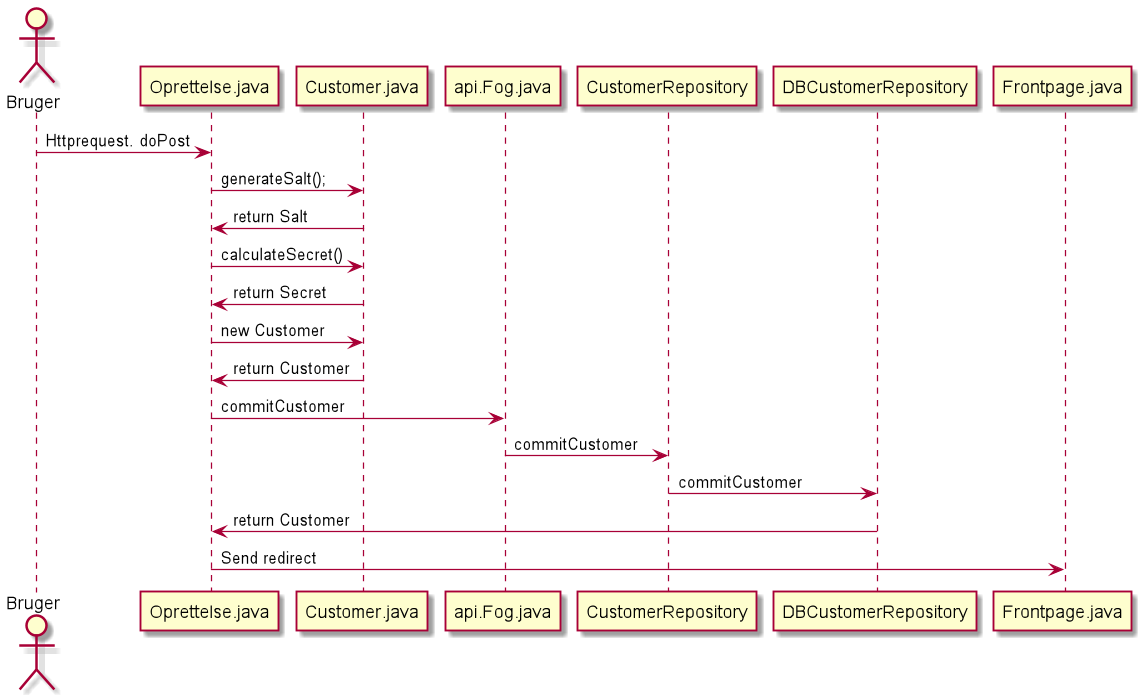

The diagram above was rendered by PlantUML. Its source (embedded in the PNG):
@startuml

actor "Bruger"
Bruger -> Oprettelse.java: Httprequest. doPost

Oprettelse.java -> Customer.java: generateSalt();
Oprettelse.java <- Customer.java: return Salt
Oprettelse.java -> Customer.java: calculateSecret()
Oprettelse.java <- Customer.java: return Secret


Oprettelse.java -> Customer.java: new Customer

Oprettelse.java <- Customer.java: return Customer
Oprettelse.java -> api.Fog.java: commitCustomer
api.Fog.java -> CustomerRepository: commitCustomer
CustomerRepository -> DBCustomerRepository: commitCustomer

DBCustomerRepository -> Oprettelse.java: return Customer
Frontpage.java <- Oprettelse.java: Send redirect

@enduml